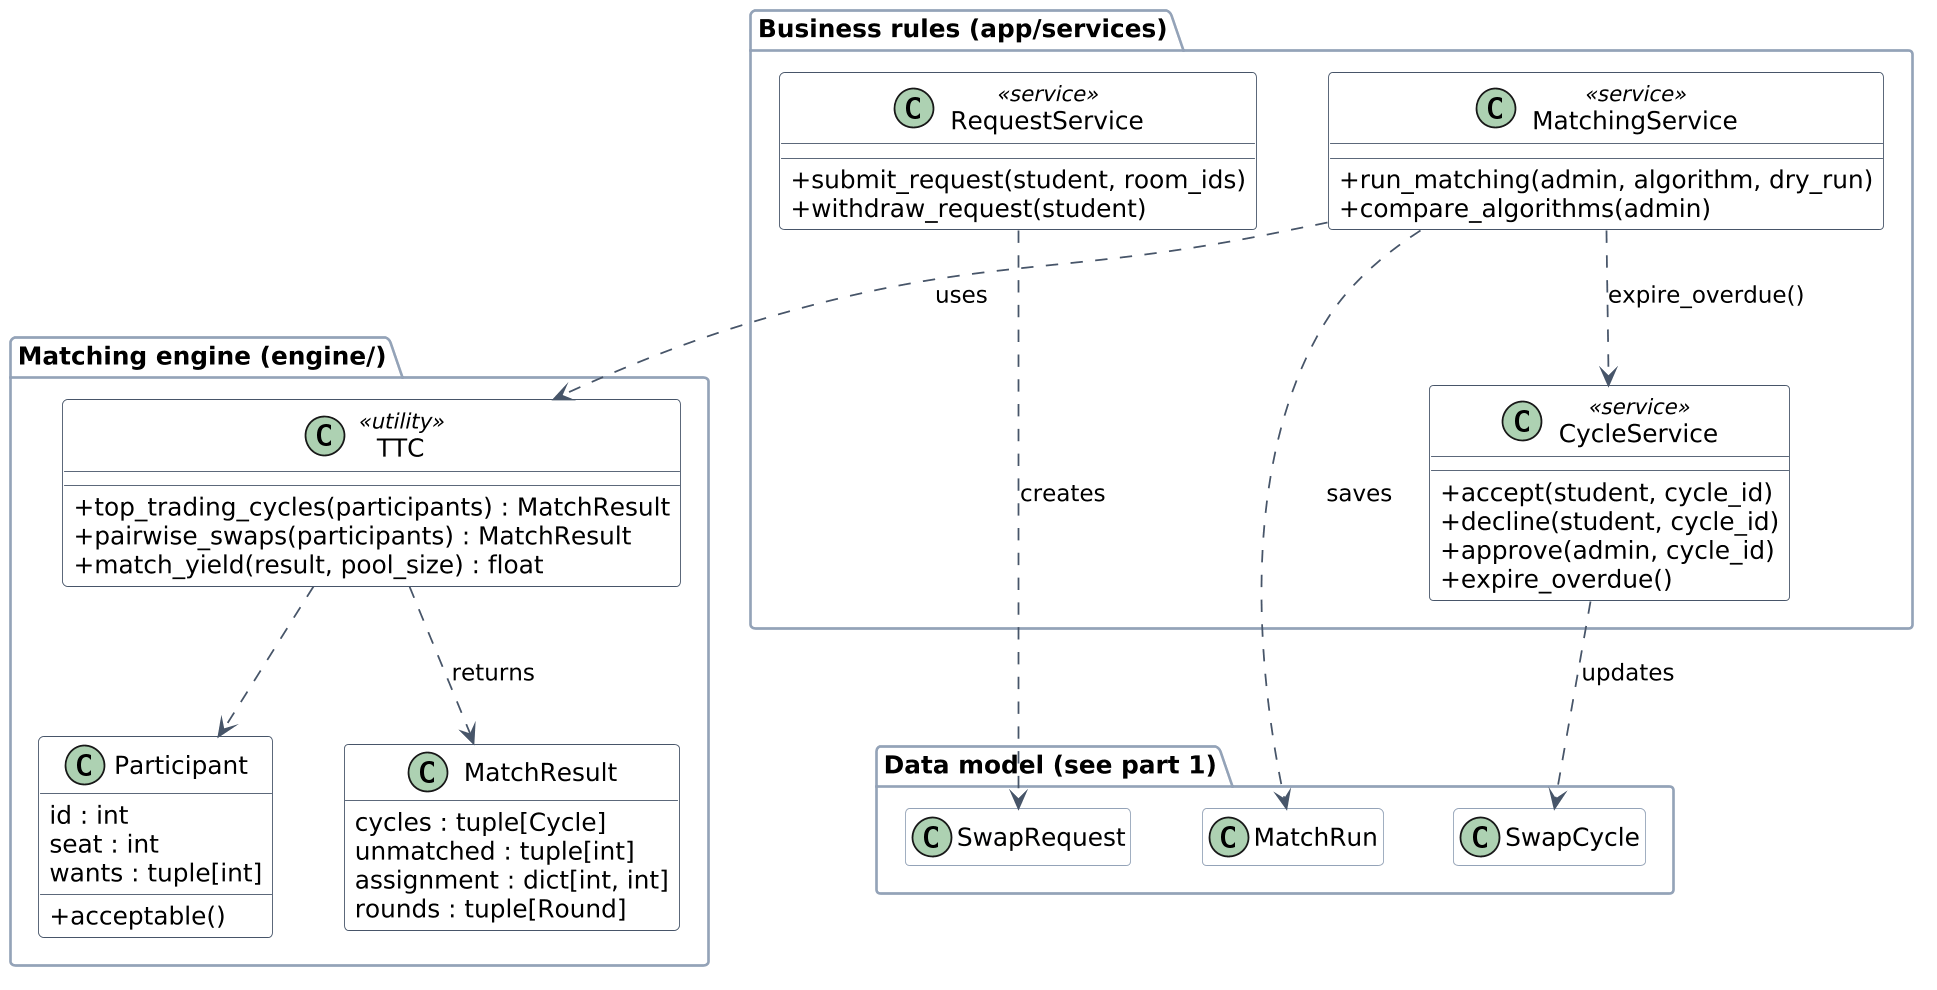

The diagram above was rendered by PlantUML. Its source (embedded in the PNG):
@startuml
' CampusSwap - Class diagram, part 2: services (business rules) and the matching engine.
' The domain classes they use are drawn as name-only boxes; their attributes are in class.puml.
set separator none
skinparam dpi 170
skinparam defaultFontName "Arial"
skinparam shadowing false
skinparam classAttributeIconSize 0
skinparam nodesep 40
skinparam ranksep 55
skinparam class {
  BackgroundColor #FFFFFF
  BorderColor #475569
  ArrowColor #475569
  BackgroundColor<<model>> #F8FAFC
  BorderColor<<model>> #94A3B8
}
skinparam package {
  BorderColor #94A3B8
  FontStyle bold
}
hide empty methods
hide <<model>> members
hide <<model>> stereotype

package "Business rules (app/services)" {
  class RequestService <<service>> {
    +submit_request(student, room_ids)
    +withdraw_request(student)
  }
  class MatchingService <<service>> {
    +run_matching(admin, algorithm, dry_run)
    +compare_algorithms(admin)
  }
  class CycleService <<service>> {
    +accept(student, cycle_id)
    +decline(student, cycle_id)
    +approve(admin, cycle_id)
    +expire_overdue()
  }
}

package "Matching engine (engine/)" {
  class TTC <<utility>> {
    +top_trading_cycles(participants) : MatchResult
    +pairwise_swaps(participants) : MatchResult
    +match_yield(result, pool_size) : float
  }
  class Participant {
    id : int
    seat : int
    wants : tuple[int]
    +acceptable()
  }
  class MatchResult {
    cycles : tuple[Cycle]
    unmatched : tuple[int]
    assignment : dict[int, int]
    rounds : tuple[Round]
  }
}

package "Data model (see part 1)" {
  class SwapRequest <<model>>
  class MatchRun <<model>>
  class SwapCycle <<model>>
}

RequestService ..> SwapRequest : creates
MatchingService ..> TTC : uses
MatchingService ..> MatchRun : saves
MatchingService ..> CycleService : expire_overdue()
CycleService ..> SwapCycle : updates
TTC ..> Participant
TTC ..> MatchResult : returns
@enduml